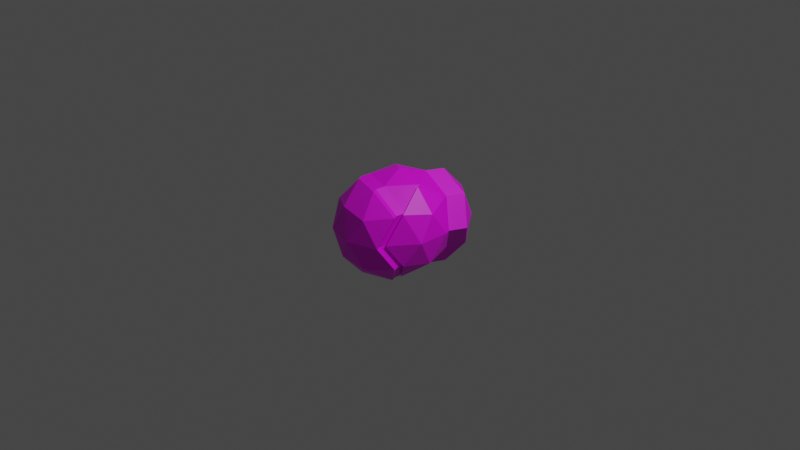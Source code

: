# Source: rock_2_for_midterm.blend  (saved by Blender 2.91.10; exported with 4.5.12 LTS)
import bpy
from mathutils import Matrix  # noqa: F401  (used for matrix-valued properties, if any)

bpy.ops.wm.read_factory_settings(use_empty=True)
scene = bpy.context.scene
scene.name = 'Scene'

# ---- collections
col_collection = bpy.data.collections.new('Collection'); scene.collection.children.link(col_collection)

# ---- images (referenced by path relative to the original .blend; pixels are not part of the script)
import os
ASSET_DIR = os.environ.get("B2B_ASSET_DIR", "")  # directory of the original .blend (textures are referenced by path, not embedded)
HERE = os.path.dirname(os.path.abspath(__file__))  # packed textures are extracted next to this script under _unpacked/

def load_image(name, relpath, width, height, colorspace="sRGB"):
    """Load a texture the original file referenced (path relative to the .blend, or extracted next to this script)."""
    p = next((c for c in (os.path.join(HERE, relpath), os.path.join(ASSET_DIR, relpath)) if relpath and os.path.exists(c)), "")
    if p:
        img = bpy.data.images.load(p, check_existing=True)
        img.name = name
    else:  # same state as the original file: an image datablock whose file is absent (Cycles renders it pink)
        img = bpy.data.images.new(name, width, height)
        img.source = "FILE"
        img.filepath = "//" + (relpath or name)
    img.colorspace_settings.name = colorspace
    return img
img_material_base_color = load_image('Material Base Color', 'Material Base Color.png', 1024, 1024, 'sRGB')

# ---- materials (node trees are filled in below, after node groups)
mat_material = bpy.data.materials.new('Material')
mat_material.use_transparent_shadow = False

# ---- material node trees
mat_material.use_nodes = True; mat_material.node_tree.nodes.clear()
_N = mat_material.node_tree.nodes; _L = mat_material.node_tree.links
n0 = _N.new('ShaderNodeBsdfPrincipled'); n0.name = 'Principled BSDF'; n0.location = (10, 300)
n0.distribution = 'GGX'
n0.subsurface_method = 'BURLEY'
n0.inputs[3].default_value = 1.45
n0.inputs[27].default_value = (0.0, 0.0, 0.0, 1.0)
n0.inputs[28].default_value = 1.0
n1 = _N.new('ShaderNodeOutputMaterial'); n1.name = 'Material Output'; n1.location = (300, 300)
n2 = _N.new('ShaderNodeTexImage'); n2.name = 'Image Texture'; n2.location = (-280, 270)
n2.image = img_material_base_color
_L.new(n0.outputs[0], n1.inputs[0])
_L.new(n2.outputs[0], n0.inputs[0])
n1.is_active_output = True

# ---- world
world_world = bpy.data.worlds.new('World'); scene.world = world_world
world_world.use_nodes = True; world_world.node_tree.nodes.clear()
_N = world_world.node_tree.nodes; _L = world_world.node_tree.links
n0 = _N.new('ShaderNodeOutputWorld'); n0.name = 'World Output'; n0.location = (300, 300)
n1 = _N.new('ShaderNodeBackground'); n1.name = 'Background'; n1.location = (10, 300)
n1.inputs[0].default_value = (0.05088, 0.05088, 0.05088, 1.0)
_L.new(n1.outputs[0], n0.inputs[0])
n0.is_active_output = True
world_world.color = (0.05088, 0.05088, 0.05088)
world_world.use_sun_shadow = False
world_world.sun_shadow_jitter_overblur = 0.0

# ---- cameras
cam_camera = bpy.data.cameras.new('Camera')
cam_camera.clip_end = 100.0
cam_camera.ortho_scale = 7.314

# ---- lights
light_light = bpy.data.lights.new('Light', 'POINT')
light_light.transmission_factor = 0.0
light_light.energy = 1000.0
light_light.shadow_soft_size = 0.1
light_light.shadow_maximum_resolution = 0.006
light_light.use_absolute_resolution = True

# ---- meshes
me_icosphere = bpy.data.meshes.new('Icosphere')
me_icosphere.from_pydata([(0.0, 0.0, -1.0), (0.7236, -0.5257, -0.4472), (0.935, -0.09392, 0.4461), (-0.8944, 0.0, -0.4472), (-0.2764, 0.8506, -0.4472), (0.7236, 0.5257, -0.4472), (0.9916, 0.2151, -0.001095), (-0.7236, -0.5257, 0.4472), (0.0, 0.0, 1.0), (-0.1625, -0.5, -0.8507), (0.4253, -0.309, -0.8507), (0.9916, -0.4029, -0.001095), (0.8506, 0.0, -0.5257), (0.4253, 0.309, -0.8507), (-0.5257, 0.0, -0.8507), (-0.6882, -0.5, -0.5257), (-0.1625, 0.5, -0.8507), (-0.6882, 0.5, -0.5257), (0.1625, 0.5, 0.8507), (0.9511, 0.309, 0.0), (0.8912, -0.09392, -0.5268), (0.5878, -0.809, 0.0), (-0.9511, -0.309, 0.0), (0.7642, -0.6196, -0.4483), (-0.9511, 0.309, 0.0), (0.5878, 0.809, 0.0), (0.1625, 0.5, 0.8507), (0.6882, -0.5, 0.5257), (0.4659, -0.4029, -0.8517), (-0.8506, 0.0, 0.5257), (-0.2629, 0.809, 0.5257), (0.6882, 0.5, 0.5257), (0.1625, -0.5, 0.8507), (0.5257, 0.0, 0.8507), (-0.4253, -0.309, 0.8507), (-0.4253, 0.309, 0.8507), (0.1625, 0.5, 0.8507), (0.7236, 0.5257, -0.4472), (0.5878, 0.809, 0.0), (-0.8506, 0.0, 0.5257), (-0.2764, 0.8506, -0.4472), (-0.2629, 0.809, 0.5257), (0.1625, 0.5, 0.8507), (-0.5878, 0.809, 0.0), (0.6882, 0.5, 0.5257), (0.5378, 0.6551, -0.8725), (0.8361, 0.8718, -0.469), (-0.8506, 0.0, 0.5257), (-0.7236, 0.5257, 0.4472), (-0.9511, 0.309, 0.0), (0.7002, 1.155, -0.02183), (0.8361, 0.8718, -0.469), (0.8006, 0.8461, 0.5039), (0.8006, 0.8461, 0.5039), (-0.05001, 0.8461, -0.8725), (1.064, 0.6551, -0.02183), (0.7002, 1.155, -0.02183), (-0.5878, 0.809, 0.0), (-0.8506, 0.0, 0.5257), (-0.1504, 1.155, 0.5039), (-0.1504, 1.155, 0.5039), (-0.4253, 0.309, 0.8507), (-0.2764, 0.8506, -0.4472), (-0.6882, 0.5, -0.5257), (0.2749, 0.8461, 0.8288), (-0.4253, 0.309, 0.8507), (-0.1625, 0.5, -0.8507), (-0.2629, 0.809, 0.5257), (-0.2629, 0.809, 0.5257), (-0.1639, 1.197, -0.469), (-0.4753, 1.155, -0.02183), (-0.1504, 1.155, 0.5039), (-0.1504, 1.155, 0.5039), (0.2749, 0.8461, 0.8288), (-0.05001, 0.8461, -0.8725), (0.5378, 0.6551, -0.8725), (0.8361, 0.8718, -0.469), (0.3753, 1.155, -0.5476), (0.7002, 1.155, -0.02183), (0.8361, 0.8718, -0.469), (0.8006, 0.8461, 0.5039), (0.8006, 0.8461, 0.5039), (1.064, 0.6551, -0.02183), (0.7002, 1.155, -0.02183), (0.1124, 1.346, -0.02183), (0.3753, 1.155, -0.5476), (-0.1639, 1.197, -0.469), (0.1124, 1.346, -0.02183), (0.3888, 1.197, 0.4254), (-0.2629, 0.809, 0.5257), (-0.7236, 0.5257, 0.4472), (-0.5878, 0.809, 0.0), (-0.2764, 0.8506, -0.4472), (0.4004, -0.4918, -0.8609), (0.6986, -0.7085, -0.4575), (0.5628, -0.9918, -0.01024), (-0.7486, -0.7085, 0.437), (0.6632, -0.6827, 0.5155), (0.1375, -0.6827, 0.8404), (-0.4503, -0.4918, 0.8404), (-0.1874, -0.6827, -0.8609), (-0.7132, -0.6827, -0.536), (-0.976, -0.4918, -0.01024), (-0.8756, -0.1827, 0.5155), (-0.7486, 0.343, 0.437), (-0.5507, -0.1827, -0.8609), (-0.6127, 0.6263, -0.01024), (-0.7486, 0.343, 0.437), (-0.6127, 0.6263, -0.01024), (-0.8756, -0.1827, 0.5155), (-0.3014, 0.6679, -0.4575), (-0.3014, 0.6679, -0.4575), (0.7288, 0.4061, 0.5246), (0.7642, 0.4318, -0.4483), (0.6284, -0.9029, -0.001095), (0.7288, -0.5939, 0.5246), (0.5663, -0.09392, 0.8496), (0.4409, -0.5857, -0.862), (0.7392, -0.8024, -0.4586), (0.2785, -1.086, -0.5371), (-0.2608, -1.127, -0.4586), (0.01561, -1.277, -0.01133), (0.6034, -1.086, -0.01133), (0.292, -1.127, 0.4359), (-0.5722, -1.086, -0.01133), (-0.708, -0.8024, 0.4359), (0.7038, -0.7767, 0.5144), (-0.2473, -1.086, 0.5144), (0.1781, -0.7767, 0.8393), (-0.4097, -0.5857, 0.8393), (-0.1469, -0.7767, -0.862), (-0.6726, -0.7767, -0.5371), (-0.9355, -0.5857, -0.01133), (-0.835, -0.2767, 0.5144), (-0.708, 0.2491, 0.4359), (-0.5101, -0.2767, -0.862), (-0.5722, 0.5323, -0.01133), (-0.708, 0.2491, 0.4359), (-0.5722, 0.5323, -0.01133), (-0.835, -0.2767, 0.5144), (-0.2608, 0.574, -0.4586), (-0.2608, 0.574, -0.4586)], [], [(0, 10, 9), (0, 9, 14), (0, 14, 16), (0, 16, 13), (115, 2, 116), (3, 15, 22), (25, 5, 37, 38), (2, 112, 116), (3, 22, 24), (17, 24, 49, 63), (67, 26, 18, 68), (23, 11, 114), (23, 20, 11), (57, 49, 48), (36, 31, 44, 42), (33, 36, 8), (33, 31, 36), (43, 40, 92, 91), (36, 35, 8), (49, 47, 48), (90, 58, 61), (35, 34, 8), (35, 29, 34), (29, 7, 34), (34, 32, 8), (23, 28, 20), (34, 7, 96, 99), (32, 33, 8), (32, 27, 33), (26, 67, 65), (89, 90, 61), (29, 39, 58, 47), (30, 41, 60, 59), (91, 90, 89), (24, 29, 47, 49), (24, 22, 29), (22, 7, 29), (10, 1, 94, 93), (57, 48, 107, 108), (90, 91, 106, 104), (91, 92, 111, 106), (101, 105, 135, 131), (62, 63, 57), (31, 19, 55, 53), (54, 16, 66, 74), (67, 43, 91, 89), (40, 4, 62, 92), (17, 3, 24), (32, 34, 99, 98), (48, 47, 109, 107), (14, 9, 100, 105), (22, 15, 101, 102), (15, 14, 105, 101), (9, 10, 93, 100), (19, 31, 112, 6), (10, 12, 20, 28), (98, 99, 129, 128), (44, 31, 53, 52), (39, 65, 61, 58), (37, 5, 46, 51), (16, 17, 4), (16, 14, 17), (14, 3, 17), (14, 15, 3), (7, 22, 102, 96), (47, 58, 103, 109), (12, 13, 5), (12, 10, 13), (10, 0, 13), (27, 32, 98, 97), (1, 21, 95, 94), (58, 90, 104, 103), (41, 30, 67, 68), (19, 5, 46, 55), (5, 13, 45, 46), (25, 38, 56, 50), (5, 25, 50, 46), (42, 44, 52, 64), (38, 37, 51, 56), (13, 16, 54, 45), (65, 67, 89, 61), (36, 42, 18, 26), (29, 35, 65, 39), (52, 53, 81, 80), (16, 4, 40, 66), (53, 55, 82, 81), (4, 17, 63, 62), (51, 46, 76, 79), (64, 52, 80, 73), (59, 60, 72, 71), (46, 50, 78, 76), (60, 41, 68, 72), (56, 51, 79, 83), (30, 59, 71, 67), (50, 56, 83, 78), (35, 36, 26, 65), (55, 46, 76, 82), (46, 45, 75, 76), (45, 54, 74, 75), (42, 64, 73, 18), (40, 43, 70, 69), (66, 40, 69, 74), (43, 67, 71, 70), (68, 18, 73, 72), (69, 70, 84), (76, 78, 82), (76, 77, 85, 79), (82, 78, 81), (81, 78, 83, 80), (84, 70, 71), (77, 69, 86, 85), (84, 71, 72, 87), (69, 84, 87, 86), (75, 77, 76), (75, 74, 77), (74, 69, 77), (79, 85, 83), (88, 72, 73), (80, 88, 73), (83, 88, 80), (87, 72, 88), (83, 87, 88), (83, 85, 87), (85, 86, 87), (57, 63, 49), (21, 27, 97, 95), (62, 57, 108, 110), (92, 62, 110, 111), (31, 33, 116, 112), (33, 27, 115, 116), (111, 110, 140, 141), (103, 104, 134, 133), (27, 21, 114, 115), (12, 5, 113, 20), (106, 111, 141, 136), (110, 108, 138, 140), (1, 10, 28, 23), (96, 102, 132, 125), (102, 101, 131, 132), (93, 94, 118, 117), (107, 109, 139, 137), (21, 1, 23, 114), (94, 95, 122, 118), (108, 107, 137, 138), (95, 97, 126, 122), (104, 106, 136, 134), (5, 19, 6, 113), (100, 93, 117, 130), (99, 96, 125, 129), (97, 98, 128, 126), (105, 100, 130, 135), (109, 103, 133, 139), (6, 112, 2), (114, 11, 115), (11, 2, 115), (11, 6, 2), (11, 20, 6), (20, 113, 6), (120, 119, 121), (120, 121, 124), (123, 126, 128), (125, 127, 129), (129, 127, 128), (127, 123, 128), (124, 127, 125), (124, 121, 127), (121, 123, 127), (122, 126, 123), (132, 124, 125), (132, 131, 124), (131, 120, 124), (121, 122, 123), (121, 119, 122), (119, 118, 122), (135, 130, 131), (130, 120, 131), (130, 119, 120), (130, 117, 119), (117, 118, 119), (138, 137, 134, 136), (140, 138, 136, 141), (137, 139, 133, 134)])
_uv = me_icosphere.uv_layers.new(name='UVMap')
_uv.uv.foreach_set('vector', [0.1538, 0.1838, 0.1856, 0.08678, 0.2564, 0.1843, 0.1538, 0.1838, 0.2564, 0.1843, 0.1856, 0.2817, 0.1538, 0.1838, 0.1856, 0.2817, 0.07097, 0.2445, 0.1538, 0.1838, 0.07097, 0.2445, 0.07097, 0.124, 0.4117, 0.06941, 0.4916, 0.0, 0.5157, 0.07373, 0.2818, 0.3998, 0.3326, 0.3513, 0.3326, 0.4704, 0.3326, 0.3513, 0.3326, 0.3513, 0.3326, 0.3513, 0.3326, 0.3513, 0.4916, 0.0, 0.5971, 0.009008, 0.5157, 0.07373, 0.7024, 0.6021, 0.6805, 0.4994, 0.7727, 0.5385, 0.3326, 0.3513, 0.3326, 0.3513, 0.3326, 0.3513, 0.3326, 0.3513, 0.3326, 0.3513, 0.3326, 0.3513, 0.3326, 0.3513, 0.3326, 0.3513, 0.4266, 0.6381, 0.5189, 0.5916, 0.5095, 0.6982, 0.4266, 0.6381, 0.4147, 0.5328, 0.5189, 0.5916, 0.8072, 0.09283, 0.911, 0.1538, 0.8148, 0.1991, 0.3326, 0.3513, 0.3326, 0.3513, 0.3326, 0.3513, 0.3326, 0.3513, 0.5355, 0.07557, 0.6501, 0.1125, 0.5679, 0.1748, 0.5355, 0.07557, 0.617, 0.01085, 0.6501, 0.1125, 0.3326, 0.3513, 0.3326, 0.3513, 0.3326, 0.3513, 0.3326, 0.3513, 0.6501, 0.1125, 0.6501, 0.2327, 0.5679, 0.1748, 0.911, 0.1538, 0.891, 0.2647, 0.8148, 0.1991, 0.7293, 0.1913, 0.7843, 0.2754, 0.6705, 0.2506, 0.6501, 0.2327, 0.5355, 0.2701, 0.5679, 0.1748, 0.6501, 0.2327, 0.617, 0.3255, 0.5355, 0.2701, 0.617, 0.3255, 0.5115, 0.3327, 0.5355, 0.2701, 0.5355, 0.2701, 0.4647, 0.1729, 0.5679, 0.1748, 0.4266, 0.6381, 0.3409, 0.6031, 0.4147, 0.5328, 0.7935, 0.3586, 0.7024, 0.4104, 0.6718, 0.4, 0.7629, 0.3482, 0.4647, 0.1729, 0.5355, 0.07557, 0.5679, 0.1748, 0.4647, 0.1729, 0.4316, 0.07125, 0.5355, 0.07557, 0.6005, 0.8184, 0.519, 0.7629, 0.6005, 0.6982, 0.6501, 0.1342, 0.7293, 0.1913, 0.6705, 0.2506, 0.3326, 0.3513, 0.3326, 0.3513, 0.3326, 0.3513, 0.3326, 0.3513, 0.3326, 0.3513, 0.3326, 0.3513, 0.3326, 0.3513, 0.3326, 0.3513, 0.7513, 0.08708, 0.7293, 0.1913, 0.6501, 0.1342, 0.3326, 0.3513, 0.3326, 0.3513, 0.3326, 0.3513, 0.3326, 0.3513, 0.7727, 0.5385, 0.6805, 0.4994, 0.7727, 0.4258, 0.6805, 0.4994, 0.7024, 0.4104, 0.7727, 0.4258, 0.9402, 0.6276, 0.9163, 0.717, 0.8804, 0.719, 0.9043, 0.6296, 0.2099, 0.8758, 0.1954, 0.7744, 0.2231, 0.7513, 0.2375, 0.8527, 0.7293, 0.1913, 0.7513, 0.08708, 0.7741, 0.1099, 0.7521, 0.2142, 0.7513, 0.08708, 0.7843, 0.0, 0.8072, 0.02285, 0.7741, 0.1099, 0.3238, 0.2763, 0.221, 0.2753, 0.2359, 0.2621, 0.3387, 0.2631, 0.8148, 0.0, 0.911, 0.03676, 0.8072, 0.09283, 0.6128, 0.4278, 0.518, 0.4554, 0.5167, 0.3854, 0.6115, 0.3578, 0.3326, 0.3513, 0.3326, 0.3513, 0.3326, 0.3513, 0.3326, 0.3513, 0.3326, 0.3513, 0.3326, 0.3513, 0.3326, 0.3513, 0.3326, 0.3513, 0.3326, 0.3513, 0.3326, 0.3513, 0.3326, 0.3513, 0.3326, 0.3513, 0.7935, 0.6536, 0.7024, 0.6021, 0.7727, 0.5385, 0.4647, 0.1729, 0.5355, 0.2701, 0.5031, 0.2856, 0.4323, 0.1884, 0.1954, 0.7744, 0.2628, 0.6927, 0.2904, 0.6696, 0.2231, 0.7513, 0.1856, 0.2817, 0.2564, 0.1843, 0.2918, 0.1778, 0.221, 0.2753, 0.6805, 0.4994, 0.6443, 0.5904, 0.6137, 0.5801, 0.6499, 0.4891, 0.6443, 0.5904, 0.7141, 0.6857, 0.6835, 0.6754, 0.6137, 0.5801, 0.2564, 0.1843, 0.1856, 0.08678, 0.221, 0.08037, 0.2918, 0.1778, 0.518, 0.4554, 0.6128, 0.4278, 0.6137, 0.4448, 0.5189, 0.4723, 0.1856, 0.08678, 0.103, 0.02749, 0.1179, 0.01431, 0.2005, 0.0736, 0.4323, 0.1884, 0.5031, 0.2856, 0.4832, 0.2837, 0.4124, 0.1866, 0.3326, 0.3513, 0.3326, 0.3513, 0.3326, 0.3513, 0.3326, 0.3513, 0.3326, 0.3513, 0.3326, 0.3513, 0.3326, 0.3513, 0.3326, 0.3513, 0.3326, 0.3513, 0.3326, 0.3513, 0.3326, 0.3513, 0.3326, 0.3513, 0.07097, 0.2445, 0.103, 0.3429, 0.0132, 0.2879, 0.07097, 0.2445, 0.1856, 0.2817, 0.103, 0.3429, 0.1856, 0.2817, 0.2082, 0.3513, 0.103, 0.3429, 0.1856, 0.2817, 0.2884, 0.2827, 0.2082, 0.3513, 0.7024, 0.4104, 0.6805, 0.4994, 0.6499, 0.4891, 0.6718, 0.4, 0.3326, 0.3513, 0.3326, 0.3513, 0.3326, 0.3513, 0.3326, 0.3513, 0.4138, 0.5158, 0.3401, 0.4668, 0.4257, 0.4182, 0.103, 0.02749, 0.1856, 0.08678, 0.07097, 0.124, 0.1856, 0.08678, 0.1538, 0.1838, 0.07097, 0.124, 0.4316, 0.07125, 0.4647, 0.1729, 0.4323, 0.1884, 0.3992, 0.08677, 0.9163, 0.717, 0.8671, 0.8069, 0.8312, 0.8088, 0.8804, 0.719, 0.7843, 0.2754, 0.7293, 0.1913, 0.7521, 0.2142, 0.8072, 0.2982, 0.3326, 0.3513, 0.3326, 0.3513, 0.3326, 0.3513, 0.3326, 0.3513, 0.518, 0.4554, 0.4257, 0.4182, 0.4244, 0.3482, 0.5167, 0.3854, 0.4257, 0.4182, 0.3401, 0.4668, 0.3387, 0.3969, 0.4244, 0.3482, 0.3326, 0.3513, 0.3326, 0.3513, 0.3326, 0.3513, 0.3326, 0.3513, 0.06589, 0.8746, 0.06589, 0.9636, 0.0, 0.9822, 0.0, 0.8932, 0.4897, 0.801, 0.4897, 0.9079, 0.4222, 0.9301, 0.4222, 0.8232, 0.3387, 0.9654, 0.3387, 0.869, 0.3996, 0.9036, 0.3996, 1.0, 0.07097, 0.124, 0.07097, 0.2445, 0.0, 0.2445, 9.537e-07, 0.124, 0.3326, 0.3513, 0.3326, 0.3513, 0.3326, 0.3513, 0.3326, 0.3513, 0.3326, 0.3513, 0.3326, 0.3513, 0.3326, 0.3513, 0.3326, 0.3513, 0.3326, 0.3513, 0.3326, 0.3513, 0.3326, 0.3513, 0.3326, 0.3513, 0.3326, 0.3513, 0.3326, 0.3513, 0.3326, 0.3513, 0.3326, 0.3513, 0.3326, 0.3513, 0.3326, 0.3513, 0.3326, 0.3513, 0.3326, 0.3513, 0.3326, 0.3513, 0.3326, 0.3513, 0.3326, 0.3513, 0.3326, 0.3513, 0.3326, 0.3513, 0.3326, 0.3513, 0.3326, 0.3513, 0.3326, 0.3513, 0.3326, 0.3513, 0.3326, 0.3513, 0.3326, 0.3513, 0.3326, 0.3513, 0.3326, 0.3513, 0.3326, 0.3513, 0.3326, 0.3513, 0.3326, 0.3513, 0.3326, 0.3513, 0.3326, 0.3513, 0.3326, 0.3513, 0.3326, 0.3513, 0.3326, 0.3513, 0.3326, 0.3513, 0.3326, 0.3513, 0.3326, 0.3513, 0.3326, 0.3513, 0.3326, 0.3513, 0.3326, 0.3513, 0.3326, 0.3513, 0.3326, 0.3513, 0.3326, 0.3513, 0.3326, 0.3513, 0.3326, 0.3513, 0.3326, 0.3513, 0.3326, 0.3513, 0.3326, 0.3513, 0.3326, 0.3513, 0.3326, 0.3513, 0.3326, 0.3513, 0.3326, 0.3513, 0.3326, 0.3513, 0.3326, 0.3513, 0.3326, 0.3513, 0.3326, 0.3513, 0.3326, 0.3513, 0.3326, 0.3513, 0.3326, 0.3513, 0.3326, 0.3513, 0.3326, 0.3513, 0.3326, 0.3513, 0.3326, 0.3513, 0.3326, 0.3513, 0.3326, 0.3513, 0.3326, 0.3513, 0.3326, 0.3513, 0.3326, 0.3513, 0.3326, 0.3513, 0.3326, 0.3513, 0.3326, 0.3513, 0.3326, 0.3513, 0.3326, 0.3513, 0.8833, 0.433, 0.9483, 0.4997, 0.8818, 0.516, 0.8168, 0.4493, 0.9018, 0.3482, 0.8833, 0.433, 0.8168, 0.4493, 0.8353, 0.3645, 0.9483, 0.4997, 0.9483, 0.6113, 0.8818, 0.6276, 0.8818, 0.516, 0.6137, 0.8375, 0.6192, 0.7392, 0.6847, 0.7666, 0.6792, 0.865, 0.6025, 0.9214, 0.519, 0.8705, 0.6025, 0.8184, 0.4222, 0.6982, 0.4222, 0.8012, 0.3387, 0.7491, 0.3326, 0.3513, 0.3326, 0.3513, 0.3326, 0.3513, 0.3326, 0.3513, 0.3387, 0.7491, 0.4222, 0.8012, 0.3509, 0.869, 0.3326, 0.3513, 0.3326, 0.3513, 0.3326, 0.3513, 0.3326, 0.3513, 0.7935, 0.5509, 0.8818, 0.516, 0.8818, 0.6276, 0.3326, 0.3513, 0.3326, 0.3513, 0.3326, 0.3513, 0.3326, 0.3513, 0.3326, 0.3513, 0.3326, 0.3513, 0.3326, 0.3513, 0.3326, 0.3513, 0.3326, 0.3513, 0.3326, 0.3513, 0.3326, 0.3513, 0.3326, 0.3513, 0.789, 0.865, 0.789, 0.9633, 0.7016, 0.9088, 0.519, 0.801, 0.4222, 0.7293, 0.519, 0.6982, 0.7016, 0.865, 0.7016, 0.9627, 0.6137, 0.9091, 0.01039, 0.8746, 0.0, 0.7721, 0.1044, 0.8323, 0.7547, 0.7902, 0.6792, 0.865, 0.6847, 0.7666, 0.7547, 0.6857, 0.7547, 0.7902, 0.6847, 0.7666, 0.1044, 0.8323, 0.1879, 0.7721, 0.1954, 0.8696, 0.1044, 0.7118, 0.1954, 0.6746, 0.1879, 0.7721, 0.1044, 0.8323, 0.1044, 0.7118, 0.1879, 0.7721, 0.1044, 0.8323, 0.0, 0.7721, 0.1044, 0.7118, 0.0, 0.7721, 0.01039, 0.6696, 0.1044, 0.7118, 0.8072, 0.09283, 0.911, 0.03676, 0.911, 0.1538, 0.8671, 0.8069, 0.9402, 0.9026, 0.9043, 0.9045, 0.8312, 0.8088, 0.2512, 0.9449, 0.2099, 0.8758, 0.2375, 0.8527, 0.2788, 0.9218, 0.3326, 0.3513, 0.3326, 0.3513, 0.3326, 0.3513, 0.3326, 0.3513, 0.617, 0.01085, 0.5355, 0.07557, 0.5157, 0.07373, 0.5971, 0.009008, 0.9926, 0.0, 0.9323, 0.06427, 0.9191, 0.06465, 0.9794, 0.0003802, 0.3326, 0.3513, 0.3326, 0.3513, 0.3326, 0.3513, 0.3326, 0.3513, 0.306, 0.4863, 0.306, 0.5918, 0.294, 0.5759, 0.294, 0.4704, 0.9323, 0.06427, 0.9323, 0.1675, 0.9191, 0.1679, 0.9191, 0.06465, 0.103, 0.02749, 0.0132, 0.08296, 0.02817, 0.06977, 0.1179, 0.01431, 0.3252, 0.4704, 0.3252, 0.533, 0.306, 0.5384, 0.306, 0.4758, 0.2788, 0.9218, 0.2375, 0.8527, 0.2492, 0.8403, 0.2904, 0.9094, 0.9242, 0.254, 0.9926, 0.3324, 0.9794, 0.3328, 0.911, 0.2544, 0.2818, 0.5123, 0.2818, 0.6152, 0.2705, 0.6085, 0.2705, 0.5055, 0.2818, 0.6152, 0.1759, 0.6696, 0.1645, 0.6628, 0.2705, 0.6085, 0.9043, 0.6296, 0.8804, 0.719, 0.8636, 0.7219, 0.8875, 0.6325, 0.294, 0.4704, 0.294, 0.5761, 0.2818, 0.5919, 0.2818, 0.4862, 0.9323, 0.1675, 0.9242, 0.254, 0.911, 0.2544, 0.9191, 0.1679, 0.8804, 0.719, 0.8312, 0.8088, 0.8144, 0.8118, 0.8636, 0.7219, 0.2375, 0.8527, 0.2231, 0.7513, 0.2347, 0.7389, 0.2492, 0.8403, 0.8312, 0.8088, 0.9043, 0.9045, 0.8875, 0.9075, 0.8144, 0.8118, 0.3383, 0.4704, 0.3383, 0.5573, 0.3252, 0.5589, 0.3252, 0.472, 0.4257, 0.4182, 0.518, 0.4554, 0.5189, 0.4723, 0.4266, 0.4352, 0.2918, 0.1778, 0.221, 0.08037, 0.2359, 0.06719, 0.3067, 0.1647, 0.5031, 0.2856, 0.4791, 0.3482, 0.4592, 0.3464, 0.4832, 0.2837, 0.3992, 0.08677, 0.4323, 0.1884, 0.4124, 0.1866, 0.3793, 0.08492, 0.221, 0.2753, 0.2918, 0.1778, 0.3067, 0.1647, 0.2359, 0.2621, 0.3326, 0.3513, 0.3326, 0.3513, 0.3326, 0.3513, 0.3326, 0.3513, 0.5189, 0.4723, 0.6137, 0.4448, 0.6038, 0.5352, 0.5095, 0.6982, 0.5189, 0.5916, 0.6137, 0.6377, 0.5189, 0.5916, 0.6038, 0.5352, 0.6137, 0.6377, 0.5189, 0.5916, 0.5189, 0.4723, 0.6038, 0.5352, 0.5189, 0.5916, 0.4147, 0.5328, 0.5189, 0.4723, 0.4147, 0.5328, 0.4266, 0.4352, 0.5189, 0.4723, 0.09024, 0.598, 0.0, 0.5582, 0.0861, 0.4922, 0.09024, 0.598, 0.0861, 0.4922, 0.1878, 0.5568, 0.3387, 0.1812, 0.3793, 0.08492, 0.4124, 0.1866, 0.2705, 0.5055, 0.1921, 0.4378, 0.2774, 0.4159, 0.4832, 0.2837, 0.3793, 0.2794, 0.4124, 0.1866, 0.1921, 0.4378, 0.09748, 0.3955, 0.1757, 0.3513, 0.1878, 0.5568, 0.1921, 0.4378, 0.2705, 0.5055, 0.1878, 0.5568, 0.0861, 0.4922, 0.1921, 0.4378, 0.0861, 0.4922, 0.09748, 0.3955, 0.1921, 0.4378, 0.8144, 0.8118, 0.8875, 0.9075, 0.8061, 0.8918, 0.2705, 0.6085, 0.1878, 0.5568, 0.2705, 0.5055, 0.2705, 0.6085, 0.1645, 0.6628, 0.1878, 0.5568, 0.1645, 0.6628, 0.09024, 0.598, 0.1878, 0.5568, 0.0861, 0.4922, 0.004253, 0.4392, 0.09748, 0.3955, 0.0861, 0.4922, 0.0, 0.5582, 0.004253, 0.4392, 0.7935, 0.7035, 0.8636, 0.7219, 0.8144, 0.8118, 0.2359, 0.2621, 0.3067, 0.1647, 0.3387, 0.2631, 0.04848, 0.6637, 0.09024, 0.598, 0.1645, 0.6628, 0.04848, 0.6637, 0.0, 0.5582, 0.09024, 0.598, 0.3067, 0.1647, 0.2359, 0.06719, 0.3387, 0.06813, 0.2359, 0.06719, 0.2585, 0.0, 0.3387, 0.06813, 0.3326, 0.3513, 0.3326, 0.3513, 0.3326, 0.3513, 0.3326, 0.3513, 0.3326, 0.3513, 0.3326, 0.3513, 0.3326, 0.3513, 0.3326, 0.3513, 0.3326, 0.3513, 0.3326, 0.3513, 0.3326, 0.3513, 0.3326, 0.3513])
me_icosphere.materials.append(mat_material)
me_icosphere.use_remesh_fix_poles = True
me_icosphere.use_remesh_preserve_attributes = False
me_icosphere.use_mirror_vertex_groups = False
me_icosphere.update()

# ---- objects
ob_light = bpy.data.objects.new('Light', light_light)
ob_camera = bpy.data.objects.new('Camera', cam_camera)
ob_icosphere = bpy.data.objects.new('Icosphere', me_icosphere)

# ---- transforms, parenting, visibility, modifiers, constraints
ob_light.location = (4.076, 1.005, 5.904)
ob_light.rotation_euler = (0.6503, 0.05522, 1.866)
ob_light.lock_rotations_4d = False
ob_light.empty_display_type = 'ARROWS'
ob_light.color = (0.0, 0.0, 0.0, 0.0)
ob_light.lineart.crease_threshold = 0.0
ob_camera.location = (7.359, -6.926, 4.958)
ob_camera.rotation_euler = (1.109, 0.0, 0.8149)
ob_camera.lock_rotations_4d = False
ob_camera.empty_display_type = 'ARROWS'
ob_camera.color = (0.0, 0.0, 0.0, 0.0)
ob_camera.display_type = 'WIRE'
ob_camera.lineart.crease_threshold = 0.0
ob_icosphere.location = (0.0, 0.0, 0.0)
ob_icosphere.scale = (0.5623, 0.5623, 0.5623)
ob_icosphere.lineart.crease_threshold = 0.0

# ---- collection membership
col_collection.objects.link(ob_light)
col_collection.objects.link(ob_camera)
col_collection.objects.link(ob_icosphere)

# ---- scene / render settings (as saved in the file)
scene.camera = ob_camera
scene.frame_start = 1; scene.frame_end = 250; scene.frame_set(1)
scene.render.engine = 'BLENDER_EEVEE_NEXT'
scene.cycles.use_denoising = False
scene.cycles.samples = 128
scene.cycles.sampling_pattern = 'TABULATED_SOBOL'
scene.cycles.use_adaptive_sampling = False
scene.cycles.use_light_tree = False
scene.view_settings.view_transform = 'Filmic'
bpy.context.view_layer.update()
